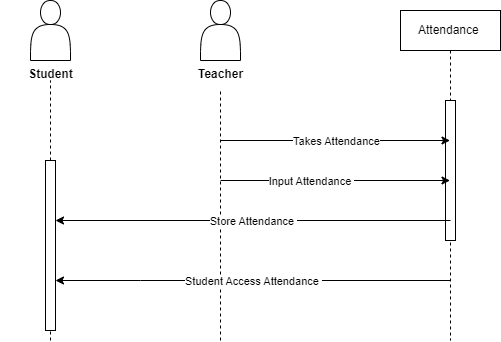

The diagram above was exported from draw.io. Its source (the exported page's mxGraphModel, read from the mxfile embedded in the PNG):
<mxGraphModel dx="880" dy="484" grid="1" gridSize="10" guides="1" tooltips="1" connect="1" arrows="1" fold="1" page="1" pageScale="1" pageWidth="850" pageHeight="1100" math="0" shadow="0">
  <root>
    <mxCell id="0" />
    <mxCell id="1" parent="0" />
    <mxCell id="aM9ryv3xv72pqoxQDRHE-5" value="Attendance&amp;nbsp;" style="shape=umlLifeline;perimeter=lifelinePerimeter;whiteSpace=wrap;html=1;container=0;dropTarget=0;collapsible=0;recursiveResize=0;outlineConnect=0;portConstraint=eastwest;newEdgeStyle={&quot;edgeStyle&quot;:&quot;elbowEdgeStyle&quot;,&quot;elbow&quot;:&quot;vertical&quot;,&quot;curved&quot;:0,&quot;rounded&quot;:0};" parent="1" vertex="1">
      <mxGeometry x="410" y="30" width="100" height="330" as="geometry" />
    </mxCell>
    <mxCell id="TGXJ978Vrkf_ftoUqhp9-3" value="" style="html=1;points=[];perimeter=orthogonalPerimeter;outlineConnect=0;targetShapes=umlLifeline;portConstraint=eastwest;newEdgeStyle={&quot;edgeStyle&quot;:&quot;elbowEdgeStyle&quot;,&quot;elbow&quot;:&quot;vertical&quot;,&quot;curved&quot;:0,&quot;rounded&quot;:0};" vertex="1" parent="aM9ryv3xv72pqoxQDRHE-5">
      <mxGeometry x="45" y="90" width="10" height="140" as="geometry" />
    </mxCell>
    <mxCell id="vz2gOWRPXKi3RDtmrLVf-1" value="" style="shape=actor;whiteSpace=wrap;html=1;" parent="1" vertex="1">
      <mxGeometry x="40" y="20" width="40" height="60" as="geometry" />
    </mxCell>
    <mxCell id="vz2gOWRPXKi3RDtmrLVf-2" value="" style="endArrow=none;dashed=1;html=1;rounded=0;" parent="1" edge="1" source="TGXJ978Vrkf_ftoUqhp9-4">
      <mxGeometry width="50" height="50" relative="1" as="geometry">
        <mxPoint x="60" y="360" as="sourcePoint" />
        <mxPoint x="60" y="100" as="targetPoint" />
      </mxGeometry>
    </mxCell>
    <mxCell id="vz2gOWRPXKi3RDtmrLVf-21" value="" style="shape=actor;whiteSpace=wrap;html=1;" parent="1" vertex="1">
      <mxGeometry x="210" y="20" width="40" height="60" as="geometry" />
    </mxCell>
    <mxCell id="vz2gOWRPXKi3RDtmrLVf-22" value="" style="endArrow=none;dashed=1;html=1;rounded=0;" parent="1" target="vz2gOWRPXKi3RDtmrLVf-23" edge="1">
      <mxGeometry width="50" height="50" relative="1" as="geometry">
        <mxPoint x="230" y="360" as="sourcePoint" />
        <mxPoint x="229.5" y="100" as="targetPoint" />
      </mxGeometry>
    </mxCell>
    <mxCell id="vz2gOWRPXKi3RDtmrLVf-23" value="&lt;font style=&quot;font-size: 12px;&quot;&gt;Teacher&lt;/font&gt;" style="text;strokeColor=none;fillColor=none;html=1;fontSize=24;fontStyle=1;verticalAlign=middle;align=center;" parent="1" vertex="1">
      <mxGeometry x="180" y="70" width="100" height="40" as="geometry" />
    </mxCell>
    <mxCell id="vz2gOWRPXKi3RDtmrLVf-24" value="&lt;font style=&quot;font-size: 12px;&quot;&gt;Student&lt;/font&gt;" style="text;strokeColor=none;fillColor=none;html=1;fontSize=24;fontStyle=1;verticalAlign=middle;align=center;" parent="1" vertex="1">
      <mxGeometry x="10" y="70" width="100" height="40" as="geometry" />
    </mxCell>
    <mxCell id="vz2gOWRPXKi3RDtmrLVf-51" value="" style="endArrow=classic;html=1;rounded=0;" parent="1" target="aM9ryv3xv72pqoxQDRHE-5" edge="1">
      <mxGeometry relative="1" as="geometry">
        <mxPoint x="230" y="160" as="sourcePoint" />
        <mxPoint x="480" y="220" as="targetPoint" />
      </mxGeometry>
    </mxCell>
    <mxCell id="vz2gOWRPXKi3RDtmrLVf-52" value="Takes Attendance" style="edgeLabel;resizable=0;html=1;align=center;verticalAlign=middle;" parent="vz2gOWRPXKi3RDtmrLVf-51" connectable="0" vertex="1">
      <mxGeometry relative="1" as="geometry" />
    </mxCell>
    <mxCell id="vz2gOWRPXKi3RDtmrLVf-53" value="" style="endArrow=classic;html=1;rounded=0;" parent="1" target="aM9ryv3xv72pqoxQDRHE-5" edge="1">
      <mxGeometry relative="1" as="geometry">
        <mxPoint x="230" y="200" as="sourcePoint" />
        <mxPoint x="480" y="220" as="targetPoint" />
      </mxGeometry>
    </mxCell>
    <mxCell id="vz2gOWRPXKi3RDtmrLVf-54" value="Input Attendance&amp;nbsp;" style="edgeLabel;resizable=0;html=1;align=center;verticalAlign=middle;" parent="vz2gOWRPXKi3RDtmrLVf-53" connectable="0" vertex="1">
      <mxGeometry relative="1" as="geometry">
        <mxPoint x="-25" as="offset" />
      </mxGeometry>
    </mxCell>
    <mxCell id="vz2gOWRPXKi3RDtmrLVf-55" value="" style="endArrow=classic;html=1;rounded=0;" parent="1" target="TGXJ978Vrkf_ftoUqhp9-4" edge="1">
      <mxGeometry relative="1" as="geometry">
        <mxPoint x="460" y="240" as="sourcePoint" />
        <mxPoint x="70" y="240" as="targetPoint" />
        <Array as="points" />
      </mxGeometry>
    </mxCell>
    <mxCell id="vz2gOWRPXKi3RDtmrLVf-56" value="Store Attendance&amp;nbsp;" style="edgeLabel;resizable=0;html=1;align=center;verticalAlign=middle;" parent="vz2gOWRPXKi3RDtmrLVf-55" connectable="0" vertex="1">
      <mxGeometry relative="1" as="geometry" />
    </mxCell>
    <mxCell id="vz2gOWRPXKi3RDtmrLVf-57" value="" style="endArrow=classic;html=1;rounded=0;" parent="1" source="aM9ryv3xv72pqoxQDRHE-5" edge="1" target="TGXJ978Vrkf_ftoUqhp9-4">
      <mxGeometry relative="1" as="geometry">
        <mxPoint x="380" y="220" as="sourcePoint" />
        <mxPoint x="60" y="320" as="targetPoint" />
        <Array as="points">
          <mxPoint x="150" y="300" />
        </Array>
      </mxGeometry>
    </mxCell>
    <mxCell id="vz2gOWRPXKi3RDtmrLVf-58" value="Student Access Attendance&amp;nbsp;" style="edgeLabel;resizable=0;html=1;align=center;verticalAlign=middle;" parent="vz2gOWRPXKi3RDtmrLVf-57" connectable="0" vertex="1">
      <mxGeometry relative="1" as="geometry" />
    </mxCell>
    <mxCell id="TGXJ978Vrkf_ftoUqhp9-8" value="" style="endArrow=none;dashed=1;html=1;rounded=0;" edge="1" parent="1" target="TGXJ978Vrkf_ftoUqhp9-4">
      <mxGeometry width="50" height="50" relative="1" as="geometry">
        <mxPoint x="60" y="360" as="sourcePoint" />
        <mxPoint x="60" y="100" as="targetPoint" />
      </mxGeometry>
    </mxCell>
    <mxCell id="TGXJ978Vrkf_ftoUqhp9-4" value="" style="html=1;points=[];perimeter=orthogonalPerimeter;outlineConnect=0;targetShapes=umlLifeline;portConstraint=eastwest;newEdgeStyle={&quot;edgeStyle&quot;:&quot;elbowEdgeStyle&quot;,&quot;elbow&quot;:&quot;vertical&quot;,&quot;curved&quot;:0,&quot;rounded&quot;:0};" vertex="1" parent="1">
      <mxGeometry x="55" y="180" width="10" height="170" as="geometry" />
    </mxCell>
  </root>
</mxGraphModel>